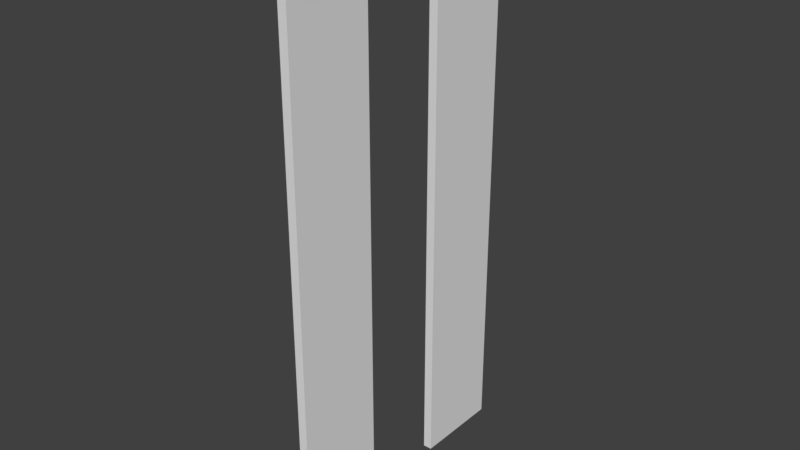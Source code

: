 # Source: Boards.blend  (saved by Blender 2.77.0; exported with 4.5.12 LTS)
import bpy
from mathutils import Matrix  # noqa: F401  (used for matrix-valued properties, if any)

bpy.ops.wm.read_factory_settings(use_empty=True)
scene = bpy.context.scene
scene.name = 'Scene'

# ---- collections
col_collection_1 = bpy.data.collections.new('Collection 1'); scene.collection.children.link(col_collection_1)

# ---- world
world_world = bpy.data.worlds.new('World'); scene.world = world_world
world_world.color = (0.05088, 0.05088, 0.05088)
world_world.use_sun_shadow = False
world_world.sun_shadow_jitter_overblur = 0.0
world_world.cycles.sampling_method = 'MANUAL'

# ---- meshes
me_plane = bpy.data.meshes.new('Plane')
me_plane.from_pydata([(-1.0, -1.0, 0.0), (1.0, -1.0, 0.0), (-1.0, 1.0, 0.0), (1.0, 1.0, 0.0), (-1.0, -1.0, 0.08808), (1.0, -1.0, 0.08808), (-1.0, 1.0, 0.08808), (1.0, 1.0, 0.08808), (-1.0, 3.0, 0.0), (1.0, 3.0, 0.0), (-1.0, 5.0, 0.0), (1.0, 5.0, 0.0), (-1.0, 3.0, 0.08808), (1.0, 3.0, 0.08808), (-1.0, 5.0, 0.08808), (1.0, 5.0, 0.08808)], [], [(0, 2, 3, 1), (4, 5, 7, 6), (3, 2, 6, 7), (0, 1, 5, 4), (1, 3, 7, 5), (2, 0, 4, 6), (8, 10, 11, 9), (12, 13, 15, 14), (11, 10, 14, 15), (8, 9, 13, 12), (9, 11, 15, 13), (10, 8, 12, 14)])
_uv = me_plane.uv_layers.new(name='UVMap')
_uv.uv.foreach_set('vector', [0.5617, 0.7813, 0.5265, 0.7809, 0.5294, 0.09548, 0.5646, 0.09581, 0.4913, 0.7806, 0.4942, 0.09515, 0.5294, 0.09548, 0.5265, 0.7809, 0.497, 0.8144, 0.4903, 1.479, 0.4883, 1.519, 0.4953, 0.7811, 0.525, 1.486, 0.5317, 0.8213, 0.5337, 0.7814, 0.5267, 1.52, 0.5317, 0.8213, 0.497, 0.8144, 0.4953, 0.7811, 0.5337, 0.7814, 0.4903, 1.479, 0.525, 1.486, 0.5267, 1.52, 0.4883, 1.519, 0.5617, 0.7813, 0.5265, 0.7809, 0.5294, 0.09548, 0.5646, 0.09581, 0.4913, 0.7806, 0.4942, 0.09515, 0.5294, 0.09548, 0.5265, 0.7809, 0.497, 0.8144, 0.4903, 1.479, 0.4883, 1.519, 0.4953, 0.7811, 0.525, 1.486, 0.5317, 0.8213, 0.5337, 0.7814, 0.5267, 1.52, 0.5317, 0.8213, 0.497, 0.8144, 0.4953, 0.7811, 0.5337, 0.7814, 0.4903, 1.479, 0.525, 1.486, 0.5267, 1.52, 0.4883, 1.519])
me_plane.use_remesh_preserve_volume = False
me_plane.use_remesh_preserve_attributes = False
me_plane.use_mirror_vertex_groups = False
me_plane.update()

# ---- objects
ob_boards = bpy.data.objects.new('Boards', me_plane)

# ---- transforms, parenting, visibility, modifiers, constraints
ob_boards.location = (0.0, 0.0, 3.37)
ob_boards.rotation_euler = (0.0, 1.571, 0.0)
ob_boards.scale = (2.753, 0.4426, 1.0)
ob_boards.lineart.crease_threshold = 0.0

# ---- collection membership
col_collection_1.objects.link(ob_boards)

# ---- scene / render settings (as saved in the file)
scene.frame_start = 1; scene.frame_end = 250; scene.frame_set(1)
scene.render.engine = 'BLENDER_EEVEE_NEXT'
scene.render.resolution_percentage = 50
scene.render.dither_intensity = 0.0
scene.cycles.use_denoising = False
scene.cycles.samples = 128
scene.cycles.sampling_pattern = 'TABULATED_SOBOL'
scene.cycles.light_sampling_threshold = 0.0
scene.cycles.use_adaptive_sampling = False
scene.cycles.use_light_tree = False
scene.cycles.blur_glossy = 0.0
scene.cycles.sample_clamp_indirect = 0.0
scene.view_settings.view_transform = 'Standard'
bpy.context.view_layer.update()

# ---- added for rendering (the .blend has no active camera and no usable light): camera, sun
cam_auto = bpy.data.cameras.new('AutoCamera')
cam_auto.lens = 50.0
cam_auto.sensor_width = 36.0
cam_auto.clip_end = 1000.0
ob_auto_camera = bpy.data.objects.new('AutoCamera', cam_auto)
scene.collection.objects.link(ob_auto_camera)
ob_auto_camera.location = (5.701, -5.90321, 7.89518)
ob_auto_camera.rotation_euler = (1.09748, -7.21219e-08, 0.694738)
scene.camera = ob_auto_camera
light_auto_sun = bpy.data.lights.new('AutoSun', 'SUN')
light_auto_sun.energy = 3.0
light_auto_sun.angle = 0.0523599
ob_auto_sun = bpy.data.objects.new('AutoSun', light_auto_sun)
scene.collection.objects.link(ob_auto_sun)
ob_auto_sun.rotation_euler = (0.872665, 0.174533, 0.523599)
bpy.context.view_layer.update()
